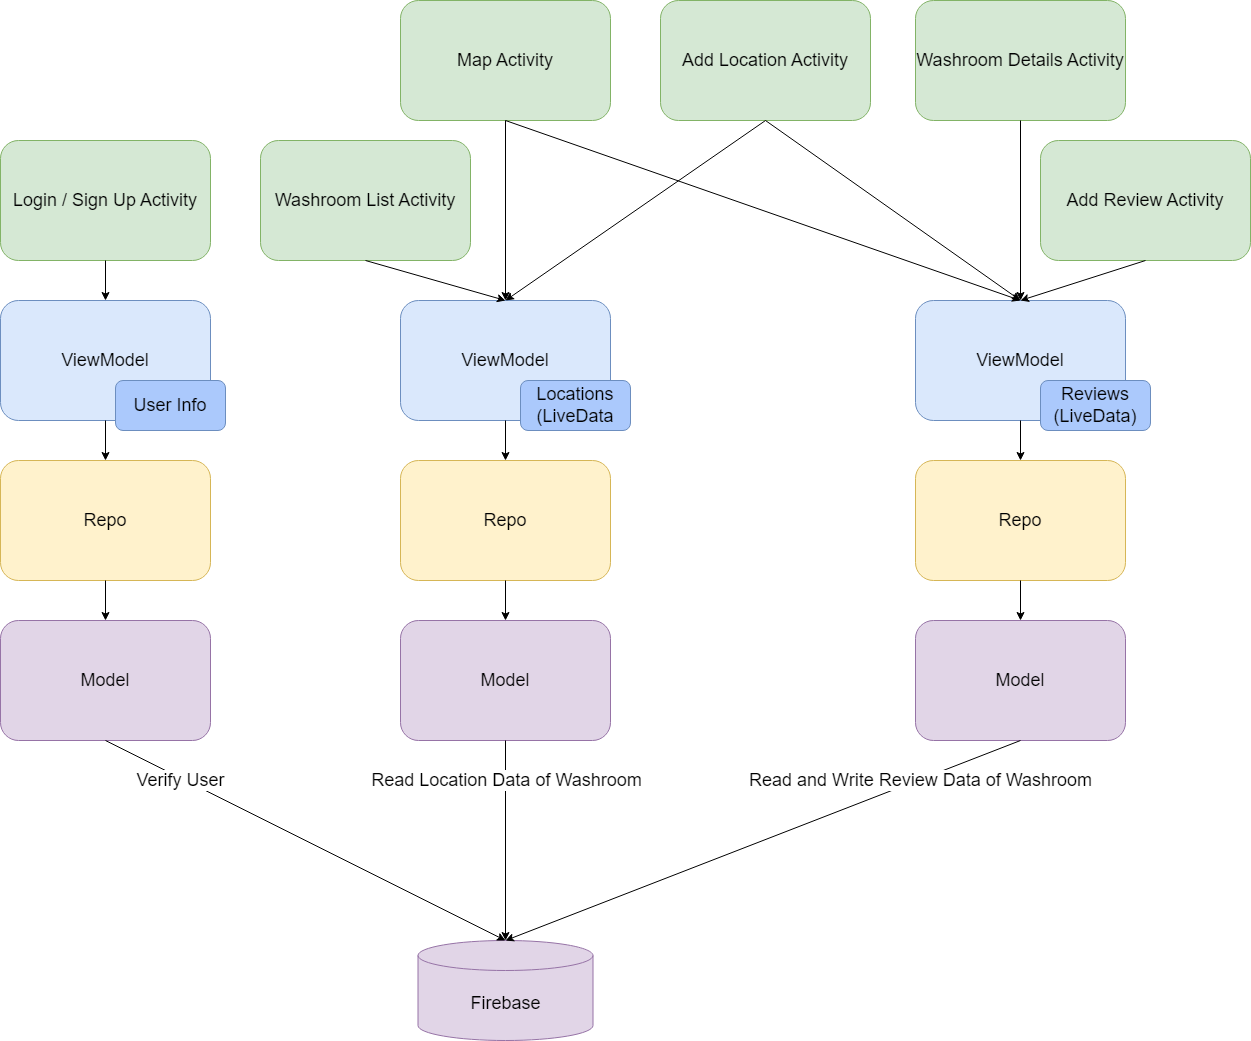

The diagram above was exported from draw.io. Its source (the exported page's mxGraphModel, read from the mxfile embedded in the PNG):
<mxGraphModel dx="2512" dy="1805" grid="1" gridSize="10" guides="1" tooltips="1" connect="1" arrows="1" fold="1" page="1" pageScale="1" pageWidth="850" pageHeight="1100" math="0" shadow="0">
  <root>
    <mxCell id="0" />
    <mxCell id="1" parent="0" />
    <mxCell id="STNI6UhCx5GgE8PG2C6w-1" value="&lt;font style=&quot;font-size: 18px;&quot;&gt;Map Activity&lt;/font&gt;" style="rounded=1;whiteSpace=wrap;html=1;fillColor=#d5e8d4;strokeColor=#82b366;" parent="1" vertex="1">
      <mxGeometry x="-90" y="-20" width="210" height="120" as="geometry" />
    </mxCell>
    <mxCell id="STNI6UhCx5GgE8PG2C6w-3" value="&lt;font style=&quot;font-size: 18px;&quot;&gt;ViewModel&lt;/font&gt;" style="rounded=1;whiteSpace=wrap;html=1;fillColor=#dae8fc;strokeColor=#6c8ebf;" parent="1" vertex="1">
      <mxGeometry x="-90" y="280" width="210" height="120" as="geometry" />
    </mxCell>
    <mxCell id="STNI6UhCx5GgE8PG2C6w-4" value="" style="endArrow=classic;html=1;rounded=0;fontSize=14;exitX=0.5;exitY=1;exitDx=0;exitDy=0;entryX=0.5;entryY=0;entryDx=0;entryDy=0;" parent="1" source="STNI6UhCx5GgE8PG2C6w-1" target="STNI6UhCx5GgE8PG2C6w-3" edge="1">
      <mxGeometry width="50" height="50" relative="1" as="geometry">
        <mxPoint x="130" y="290" as="sourcePoint" />
        <mxPoint x="180" y="240" as="targetPoint" />
      </mxGeometry>
    </mxCell>
    <mxCell id="STNI6UhCx5GgE8PG2C6w-5" value="&lt;font style=&quot;font-size: 18px;&quot;&gt;Repo&lt;/font&gt;" style="rounded=1;whiteSpace=wrap;html=1;fillColor=#fff2cc;strokeColor=#d6b656;" parent="1" vertex="1">
      <mxGeometry x="-90" y="440" width="210" height="120" as="geometry" />
    </mxCell>
    <mxCell id="STNI6UhCx5GgE8PG2C6w-6" value="" style="endArrow=classic;html=1;rounded=0;fontSize=14;exitX=0.5;exitY=1;exitDx=0;exitDy=0;entryX=0.5;entryY=0;entryDx=0;entryDy=0;" parent="1" source="STNI6UhCx5GgE8PG2C6w-3" target="STNI6UhCx5GgE8PG2C6w-5" edge="1">
      <mxGeometry width="50" height="50" relative="1" as="geometry">
        <mxPoint x="145" y="250" as="sourcePoint" />
        <mxPoint x="145" y="330" as="targetPoint" />
      </mxGeometry>
    </mxCell>
    <mxCell id="STNI6UhCx5GgE8PG2C6w-7" value="&lt;font style=&quot;font-size: 18px;&quot;&gt;Model&lt;/font&gt;" style="rounded=1;whiteSpace=wrap;html=1;fillColor=#e1d5e7;strokeColor=#9673a6;" parent="1" vertex="1">
      <mxGeometry x="-90" y="600" width="210" height="120" as="geometry" />
    </mxCell>
    <mxCell id="STNI6UhCx5GgE8PG2C6w-11" value="Firebase" style="shape=cylinder3;whiteSpace=wrap;html=1;boundedLbl=1;backgroundOutline=1;size=15;fontSize=18;fillColor=#e1d5e7;strokeColor=#9673a6;" parent="1" vertex="1">
      <mxGeometry x="-72.5" y="920" width="175" height="100" as="geometry" />
    </mxCell>
    <mxCell id="STNI6UhCx5GgE8PG2C6w-14" value="" style="endArrow=classic;html=1;rounded=0;fontSize=18;exitX=0.5;exitY=1;exitDx=0;exitDy=0;entryX=0.5;entryY=0;entryDx=0;entryDy=0;entryPerimeter=0;" parent="1" source="STNI6UhCx5GgE8PG2C6w-7" target="STNI6UhCx5GgE8PG2C6w-11" edge="1">
      <mxGeometry x="-0.0526" y="-55" width="50" height="50" relative="1" as="geometry">
        <mxPoint x="290" y="610" as="sourcePoint" />
        <mxPoint x="340" y="560" as="targetPoint" />
        <mxPoint as="offset" />
      </mxGeometry>
    </mxCell>
    <mxCell id="STNI6UhCx5GgE8PG2C6w-30" value="Read Location Data of Washroom" style="edgeLabel;html=1;align=center;verticalAlign=middle;resizable=0;points=[];fontSize=18;" parent="STNI6UhCx5GgE8PG2C6w-14" connectable="0" vertex="1">
      <mxGeometry x="-0.0556" y="5" relative="1" as="geometry">
        <mxPoint x="-5" y="-55" as="offset" />
      </mxGeometry>
    </mxCell>
    <mxCell id="STNI6UhCx5GgE8PG2C6w-15" value="" style="endArrow=classic;html=1;rounded=0;fontSize=14;entryX=0.5;entryY=0;entryDx=0;entryDy=0;exitX=0.5;exitY=1;exitDx=0;exitDy=0;" parent="1" source="STNI6UhCx5GgE8PG2C6w-5" target="STNI6UhCx5GgE8PG2C6w-7" edge="1">
      <mxGeometry width="50" height="50" relative="1" as="geometry">
        <mxPoint x="140" y="580" as="sourcePoint" />
        <mxPoint x="145" y="450" as="targetPoint" />
      </mxGeometry>
    </mxCell>
    <mxCell id="STNI6UhCx5GgE8PG2C6w-16" value="&lt;font style=&quot;font-size: 18px;&quot;&gt;Add Review Activity&lt;/font&gt;" style="rounded=1;whiteSpace=wrap;html=1;fillColor=#d5e8d4;strokeColor=#82b366;" parent="1" vertex="1">
      <mxGeometry x="550" y="120" width="210" height="120" as="geometry" />
    </mxCell>
    <mxCell id="STNI6UhCx5GgE8PG2C6w-17" value="&lt;span style=&quot;font-size: 18px;&quot;&gt;Login / Sign Up Activity&lt;/span&gt;" style="rounded=1;whiteSpace=wrap;html=1;fillColor=#d5e8d4;strokeColor=#82b366;" parent="1" vertex="1">
      <mxGeometry x="-490" y="120" width="210" height="120" as="geometry" />
    </mxCell>
    <mxCell id="STNI6UhCx5GgE8PG2C6w-19" value="&lt;span style=&quot;font-size: 18px;&quot;&gt;ViewModel&lt;/span&gt;" style="rounded=1;whiteSpace=wrap;html=1;fillColor=#dae8fc;strokeColor=#6c8ebf;" parent="1" vertex="1">
      <mxGeometry x="425" y="280" width="210" height="120" as="geometry" />
    </mxCell>
    <mxCell id="STNI6UhCx5GgE8PG2C6w-20" value="Reviews (LiveData)" style="rounded=1;whiteSpace=wrap;html=1;fontSize=18;fillColor=#ABC9FC;strokeColor=#6c8ebf;" parent="1" vertex="1">
      <mxGeometry x="550" y="360" width="110" height="50" as="geometry" />
    </mxCell>
    <mxCell id="STNI6UhCx5GgE8PG2C6w-21" value="" style="endArrow=classic;html=1;rounded=0;fontSize=14;exitX=0.5;exitY=1;exitDx=0;exitDy=0;entryX=0.5;entryY=0;entryDx=0;entryDy=0;" parent="1" source="STNI6UhCx5GgE8PG2C6w-16" target="STNI6UhCx5GgE8PG2C6w-19" edge="1">
      <mxGeometry width="50" height="50" relative="1" as="geometry">
        <mxPoint x="405" y="250" as="sourcePoint" />
        <mxPoint x="405" y="290" as="targetPoint" />
      </mxGeometry>
    </mxCell>
    <mxCell id="STNI6UhCx5GgE8PG2C6w-26" value="&lt;span style=&quot;font-size: 18px;&quot;&gt;Repo&lt;/span&gt;" style="rounded=1;whiteSpace=wrap;html=1;fillColor=#fff2cc;strokeColor=#d6b656;" parent="1" vertex="1">
      <mxGeometry x="425" y="440" width="210" height="120" as="geometry" />
    </mxCell>
    <mxCell id="STNI6UhCx5GgE8PG2C6w-27" value="&lt;font style=&quot;font-size: 18px;&quot;&gt;Model&lt;/font&gt;" style="rounded=1;whiteSpace=wrap;html=1;fillColor=#e1d5e7;strokeColor=#9673a6;" parent="1" vertex="1">
      <mxGeometry x="425" y="600" width="210" height="120" as="geometry" />
    </mxCell>
    <mxCell id="STNI6UhCx5GgE8PG2C6w-28" value="" style="endArrow=classic;html=1;rounded=0;fontSize=14;entryX=0.5;entryY=0;entryDx=0;entryDy=0;exitX=0.5;exitY=1;exitDx=0;exitDy=0;" parent="1" source="STNI6UhCx5GgE8PG2C6w-26" target="STNI6UhCx5GgE8PG2C6w-27" edge="1">
      <mxGeometry width="50" height="50" relative="1" as="geometry">
        <mxPoint x="660" y="580" as="sourcePoint" />
        <mxPoint x="665" y="450" as="targetPoint" />
      </mxGeometry>
    </mxCell>
    <mxCell id="STNI6UhCx5GgE8PG2C6w-29" value="Read and Write Review Data of Washroom" style="endArrow=classic;html=1;rounded=0;fontSize=18;exitX=0.5;exitY=1;exitDx=0;exitDy=0;entryX=0.5;entryY=0;entryDx=0;entryDy=0;entryPerimeter=0;" parent="1" source="STNI6UhCx5GgE8PG2C6w-27" target="STNI6UhCx5GgE8PG2C6w-11" edge="1">
      <mxGeometry x="-0.6101" y="1" width="50" height="50" relative="1" as="geometry">
        <mxPoint x="550" y="820" as="sourcePoint" />
        <mxPoint x="390" y="760" as="targetPoint" />
        <Array as="points" />
        <mxPoint as="offset" />
      </mxGeometry>
    </mxCell>
    <mxCell id="STNI6UhCx5GgE8PG2C6w-31" value="&lt;font style=&quot;font-size: 18px;&quot;&gt;Washroom Details Activity&lt;/font&gt;" style="rounded=1;whiteSpace=wrap;html=1;fillColor=#d5e8d4;strokeColor=#82b366;" parent="1" vertex="1">
      <mxGeometry x="425" y="-20" width="210" height="120" as="geometry" />
    </mxCell>
    <mxCell id="STNI6UhCx5GgE8PG2C6w-34" value="" style="endArrow=classic;html=1;rounded=0;fontSize=14;exitX=0.5;exitY=1;exitDx=0;exitDy=0;entryX=0.5;entryY=0;entryDx=0;entryDy=0;" parent="1" source="STNI6UhCx5GgE8PG2C6w-31" target="STNI6UhCx5GgE8PG2C6w-19" edge="1">
      <mxGeometry width="50" height="50" relative="1" as="geometry">
        <mxPoint x="135" y="250" as="sourcePoint" />
        <mxPoint x="385" y="280" as="targetPoint" />
      </mxGeometry>
    </mxCell>
    <mxCell id="DOBIOyT8kanDSJEPy-nL-2" value="" style="endArrow=classic;html=1;rounded=0;fontSize=14;exitX=0.5;exitY=1;exitDx=0;exitDy=0;" parent="1" source="STNI6UhCx5GgE8PG2C6w-19" target="STNI6UhCx5GgE8PG2C6w-26" edge="1">
      <mxGeometry width="50" height="50" relative="1" as="geometry">
        <mxPoint x="405" y="410" as="sourcePoint" />
        <mxPoint x="405" y="450" as="targetPoint" />
      </mxGeometry>
    </mxCell>
    <mxCell id="DOBIOyT8kanDSJEPy-nL-3" value="&lt;font style=&quot;font-size: 18px;&quot;&gt;Washroom List Activity&lt;/font&gt;" style="rounded=1;whiteSpace=wrap;html=1;fillColor=#d5e8d4;strokeColor=#82b366;" parent="1" vertex="1">
      <mxGeometry x="-230" y="120" width="210" height="120" as="geometry" />
    </mxCell>
    <mxCell id="DOBIOyT8kanDSJEPy-nL-5" value="" style="endArrow=classic;html=1;rounded=0;fontSize=14;exitX=0.5;exitY=1;exitDx=0;exitDy=0;entryX=0.5;entryY=0;entryDx=0;entryDy=0;" parent="1" source="DOBIOyT8kanDSJEPy-nL-3" target="STNI6UhCx5GgE8PG2C6w-3" edge="1">
      <mxGeometry width="50" height="50" relative="1" as="geometry">
        <mxPoint x="-375" y="250" as="sourcePoint" />
        <mxPoint x="-125" y="280" as="targetPoint" />
      </mxGeometry>
    </mxCell>
    <mxCell id="d-_-3DJSwLerPGd8qAsB-5" value="&lt;font style=&quot;font-size: 18px;&quot;&gt;ViewModel&lt;/font&gt;" style="rounded=1;whiteSpace=wrap;html=1;fillColor=#dae8fc;strokeColor=#6c8ebf;" parent="1" vertex="1">
      <mxGeometry x="-490" y="280" width="210" height="120" as="geometry" />
    </mxCell>
    <mxCell id="d-_-3DJSwLerPGd8qAsB-6" value="&lt;span style=&quot;font-size: 18px;&quot;&gt;Repo&lt;/span&gt;" style="rounded=1;whiteSpace=wrap;html=1;fillColor=#fff2cc;strokeColor=#d6b656;" parent="1" vertex="1">
      <mxGeometry x="-490" y="440" width="210" height="120" as="geometry" />
    </mxCell>
    <mxCell id="d-_-3DJSwLerPGd8qAsB-7" value="&lt;font style=&quot;font-size: 18px;&quot;&gt;Model&lt;/font&gt;" style="rounded=1;whiteSpace=wrap;html=1;fillColor=#e1d5e7;strokeColor=#9673a6;" parent="1" vertex="1">
      <mxGeometry x="-490" y="600" width="210" height="120" as="geometry" />
    </mxCell>
    <mxCell id="d-_-3DJSwLerPGd8qAsB-8" value="" style="endArrow=classic;html=1;rounded=0;fontSize=14;entryX=0.5;entryY=0;entryDx=0;entryDy=0;exitX=0.5;exitY=1;exitDx=0;exitDy=0;" parent="1" source="d-_-3DJSwLerPGd8qAsB-6" target="d-_-3DJSwLerPGd8qAsB-7" edge="1">
      <mxGeometry width="50" height="50" relative="1" as="geometry">
        <mxPoint x="-410" y="590" as="sourcePoint" />
        <mxPoint x="-405" y="460" as="targetPoint" />
      </mxGeometry>
    </mxCell>
    <mxCell id="d-_-3DJSwLerPGd8qAsB-9" value="" style="endArrow=classic;html=1;rounded=0;fontSize=14;exitX=0.5;exitY=1;exitDx=0;exitDy=0;entryX=0.5;entryY=0;entryDx=0;entryDy=0;" parent="1" source="d-_-3DJSwLerPGd8qAsB-5" target="d-_-3DJSwLerPGd8qAsB-6" edge="1">
      <mxGeometry width="50" height="50" relative="1" as="geometry">
        <mxPoint x="-145" y="420" as="sourcePoint" />
        <mxPoint x="-145" y="460" as="targetPoint" />
      </mxGeometry>
    </mxCell>
    <mxCell id="d-_-3DJSwLerPGd8qAsB-10" value="User Info" style="rounded=1;whiteSpace=wrap;html=1;fontSize=18;fillColor=#ABC9FC;strokeColor=#6c8ebf;" parent="1" vertex="1">
      <mxGeometry x="-375" y="360" width="110" height="50" as="geometry" />
    </mxCell>
    <mxCell id="d-_-3DJSwLerPGd8qAsB-12" value="" style="endArrow=classic;html=1;rounded=0;exitX=0.5;exitY=1;exitDx=0;exitDy=0;entryX=0.5;entryY=0;entryDx=0;entryDy=0;entryPerimeter=0;" parent="1" source="d-_-3DJSwLerPGd8qAsB-7" target="STNI6UhCx5GgE8PG2C6w-11" edge="1">
      <mxGeometry width="50" height="50" relative="1" as="geometry">
        <mxPoint x="190" y="730" as="sourcePoint" />
        <mxPoint x="20" y="910" as="targetPoint" />
        <Array as="points" />
      </mxGeometry>
    </mxCell>
    <mxCell id="d-_-3DJSwLerPGd8qAsB-15" value="Verify User" style="edgeLabel;html=1;align=center;verticalAlign=middle;resizable=0;points=[];fontSize=18;" parent="d-_-3DJSwLerPGd8qAsB-12" connectable="0" vertex="1">
      <mxGeometry x="-0.0019" y="2" relative="1" as="geometry">
        <mxPoint x="-126" y="-58" as="offset" />
      </mxGeometry>
    </mxCell>
    <mxCell id="d-_-3DJSwLerPGd8qAsB-13" value="" style="endArrow=classic;html=1;rounded=0;entryX=0.5;entryY=0;entryDx=0;entryDy=0;exitX=0.5;exitY=1;exitDx=0;exitDy=0;" parent="1" source="STNI6UhCx5GgE8PG2C6w-17" target="d-_-3DJSwLerPGd8qAsB-5" edge="1">
      <mxGeometry width="50" height="50" relative="1" as="geometry">
        <mxPoint x="-260" y="250" as="sourcePoint" />
        <mxPoint x="-520" y="200" as="targetPoint" />
      </mxGeometry>
    </mxCell>
    <mxCell id="d-_-3DJSwLerPGd8qAsB-18" value="Locations (LiveData" style="rounded=1;whiteSpace=wrap;html=1;fontSize=18;fillColor=#ABC9FC;strokeColor=#6c8ebf;" parent="1" vertex="1">
      <mxGeometry x="30" y="360" width="110" height="50" as="geometry" />
    </mxCell>
    <mxCell id="d-_-3DJSwLerPGd8qAsB-19" value="" style="endArrow=classic;html=1;rounded=0;fontSize=18;entryX=0.5;entryY=0;entryDx=0;entryDy=0;exitX=0.5;exitY=1;exitDx=0;exitDy=0;" parent="1" source="STNI6UhCx5GgE8PG2C6w-1" target="STNI6UhCx5GgE8PG2C6w-19" edge="1">
      <mxGeometry width="50" height="50" relative="1" as="geometry">
        <mxPoint x="135" y="240" as="sourcePoint" />
        <mxPoint x="250" y="290" as="targetPoint" />
      </mxGeometry>
    </mxCell>
    <mxCell id="XX9EXBe2zK_HE7m0btzD-1" value="&lt;span style=&quot;font-size: 18px;&quot;&gt;Add Location Activity&lt;/span&gt;" style="rounded=1;whiteSpace=wrap;html=1;fillColor=#d5e8d4;strokeColor=#82b366;" parent="1" vertex="1">
      <mxGeometry x="170" y="-20" width="210" height="120" as="geometry" />
    </mxCell>
    <mxCell id="XX9EXBe2zK_HE7m0btzD-2" value="" style="endArrow=classic;html=1;rounded=0;exitX=0.5;exitY=1;exitDx=0;exitDy=0;entryX=0.5;entryY=0;entryDx=0;entryDy=0;" parent="1" source="XX9EXBe2zK_HE7m0btzD-1" target="STNI6UhCx5GgE8PG2C6w-19" edge="1">
      <mxGeometry width="50" height="50" relative="1" as="geometry">
        <mxPoint x="190" y="320" as="sourcePoint" />
        <mxPoint x="240" y="270" as="targetPoint" />
      </mxGeometry>
    </mxCell>
    <mxCell id="XX9EXBe2zK_HE7m0btzD-3" value="" style="endArrow=classic;html=1;rounded=0;entryX=0.5;entryY=0;entryDx=0;entryDy=0;exitX=0.5;exitY=1;exitDx=0;exitDy=0;" parent="1" source="XX9EXBe2zK_HE7m0btzD-1" target="STNI6UhCx5GgE8PG2C6w-3" edge="1">
      <mxGeometry width="50" height="50" relative="1" as="geometry">
        <mxPoint x="190" y="320" as="sourcePoint" />
        <mxPoint x="240" y="270" as="targetPoint" />
      </mxGeometry>
    </mxCell>
  </root>
</mxGraphModel>